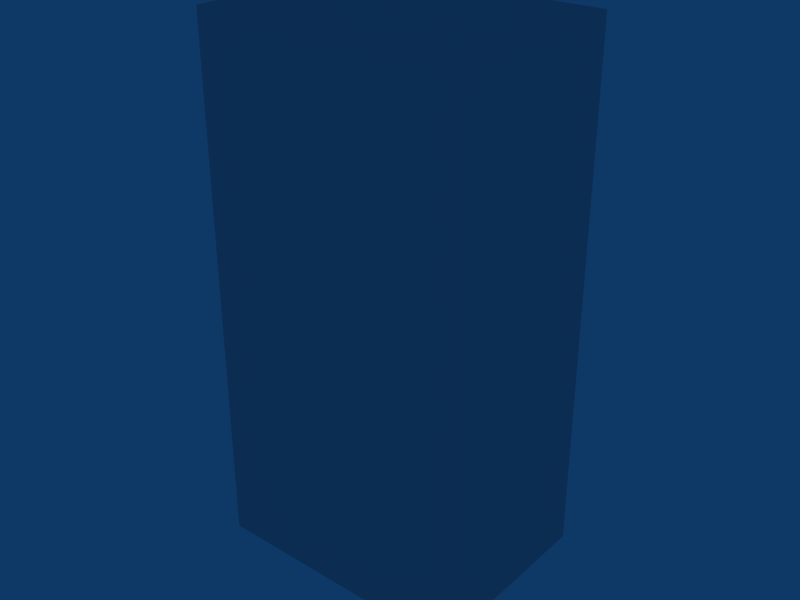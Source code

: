 # Source: bookcase.blend  (saved by Blender 2.49.2; exported with 4.5.12 LTS)
import bpy
from mathutils import Matrix  # noqa: F401  (used for matrix-valued properties, if any)

bpy.ops.wm.read_factory_settings(use_empty=True)
scene = bpy.context.scene
scene.name = 'Scene'

# ---- collections
col_collection_1 = bpy.data.collections.new('Collection 1'); scene.collection.children.link(col_collection_1)

# ---- materials (node trees are filled in below, after node groups)
mat_material = bpy.data.materials.new('Material')
mat_material.alpha_threshold = 0.0
mat_material.roughness = 0.5
mat_material.line_color = (0.0, 0.0, 0.0, 1.0)

# ---- material node trees

# ---- world
world_world = bpy.data.worlds.new('World'); scene.world = world_world
world_world.color = (0.05656, 0.2208, 0.4)
world_world.use_sun_shadow = False
world_world.sun_shadow_jitter_overblur = 0.0
world_world.cycles.sampling_method = 'MANUAL'
world_world.cycles.sample_map_resolution = 256

# ---- meshes
me_cube = bpy.data.meshes.new('Cube')
me_cube.from_pydata([(0.5, 0.375, -1.0), (0.5, -0.375, -1.0), (-0.5, -0.375, -1.0), (-0.5, 0.375, -1.0), (0.5, 0.375, 1.0), (0.5, -0.375, 1.0), (-0.5, -0.375, 1.0), (-0.5, 0.375, 1.0), (-0.4375, 0.375, 0.5312), (0.4375, 0.375, 0.5312), (-0.4375, 0.375, 0.9375), (0.4375, 0.375, 0.9375), (-0.4375, 0.375, 0.4688), (0.4375, 0.375, 0.4688), (-0.4375, 0.375, 0.03125), (0.4375, 0.375, 0.03125), (0.4375, 0.375, -0.4688), (-0.4375, 0.375, -0.4688), (-0.4375, 0.375, -0.03125), (0.4375, 0.375, -0.03125), (0.4375, 0.375, -0.5312), (-0.4375, 0.375, -0.5312), (-0.4375, 0.375, -0.9375), (0.4375, 0.375, -0.9375), (-0.4375, -0.3125, -0.9375), (0.4375, -0.3125, -0.9375), (0.4375, -0.3125, -0.5312), (-0.4375, -0.3125, -0.5312), (0.4375, -0.3125, -0.03125), (-0.4375, -0.3125, -0.03125), (0.4375, -0.3125, -0.4688), (-0.4375, -0.3125, -0.4688), (0.4375, -0.3125, 0.03125), (-0.4375, -0.3125, 0.03125), (0.4375, -0.3125, 0.4687), (-0.4375, -0.3125, 0.4687), (-0.4375, -0.3125, 0.9375), (0.4375, -0.3125, 0.9375), (0.4375, -0.3125, 0.5312), (-0.4375, -0.3125, 0.5312), (0.5, 0.375, 0.5), (0.5, 0.375, -0.5), (0.5, 0.375, 0.0), (0.5, -0.375, 1.0), (0.5, 0.375, 1.0), (0.5, -0.375, -1.0), (0.5, 0.375, -1.0), (-0.5, 0.375, 0.5), (-0.5, 0.375, -0.5), (-0.5, 0.375, 0.0), (-0.5, 0.375, 1.0), (-0.5, -0.375, 1.0), (-0.5, 0.375, -1.0), (-0.5, -0.375, -1.0), (0.4375, 0.375, -0.9375), (-0.4375, 0.375, -0.9375), (-0.4375, 0.375, -0.5312), (0.4375, 0.375, -0.5312), (0.4375, 0.375, -0.03125), (-0.4375, 0.375, -0.03125), (-0.4375, 0.375, -0.4688), (0.4375, 0.375, -0.4688), (0.4375, 0.375, 0.03125), (-0.4375, 0.375, 0.03125), (0.4375, 0.375, 0.4688), (-0.4375, 0.375, 0.4688), (0.4375, 0.375, 0.9375), (-0.4375, 0.375, 0.9375), (0.4375, 0.375, 0.5312), (-0.4375, 0.375, 0.5312), (-0.5, 0.375, 0.5), (-0.5, 0.375, -0.5), (0.5, 0.375, 0.5), (0.5, 0.375, -0.5), (-0.5, 0.375, 0.0), (0.5, 0.375, 0.0), (-0.5, 0.375, 1.0), (0.5, 0.375, 1.0), (-0.5, 0.375, -1.0), (0.5, 0.375, -1.0), (-0.5, -0.375, 1.0), (0.5, -0.375, 1.0), (-0.5, -0.375, -1.0), (0.5, -0.375, -1.0), (-0.4375, -0.3125, 0.5312), (0.4375, -0.3125, 0.5312), (0.4375, -0.3125, 0.9375), (-0.4375, -0.3125, 0.9375), (-0.4375, -0.3125, 0.4687), (0.4375, -0.3125, 0.4687), (-0.4375, -0.3125, 0.03125), (0.4375, -0.3125, 0.03125), (-0.4375, -0.3125, -0.4688), (0.4375, -0.3125, -0.4688), (-0.4375, -0.3125, -0.03125), (0.4375, -0.3125, -0.03125), (-0.4375, -0.3125, -0.5312), (0.4375, -0.3125, -0.5312), (0.4375, -0.3125, -0.9375), (-0.4375, -0.3125, -0.9375), (0.4375, 0.375, -0.9375), (-0.4375, 0.375, -0.9375), (-0.4375, 0.375, -0.5312), (0.4375, 0.375, -0.5312), (0.4375, 0.375, -0.03125), (-0.4375, 0.375, -0.03125), (-0.4375, 0.375, -0.4688), (0.4375, 0.375, -0.4688), (0.4375, 0.375, 0.03125), (-0.4375, 0.375, 0.03125), (0.4375, 0.375, 0.4688), (-0.4375, 0.375, 0.4688), (0.4375, 0.375, 0.9375), (-0.4375, 0.375, 0.9375), (0.4375, 0.375, 0.5312), (-0.4375, 0.375, 0.5312), (-0.4375, -0.3125, 0.5312), (0.4375, -0.3125, 0.5312), (0.4375, -0.3125, 0.9375), (-0.4375, -0.3125, 0.9375), (-0.4375, -0.3125, 0.4687), (0.4375, -0.3125, 0.4687), (-0.4375, -0.3125, 0.03125), (0.4375, -0.3125, 0.03125), (-0.4375, -0.3125, -0.4688), (0.4375, -0.3125, -0.4688), (-0.4375, -0.3125, -0.03125), (0.4375, -0.3125, -0.03125), (-0.4375, -0.3125, -0.5312), (0.4375, -0.3125, -0.5312), (0.4375, -0.3125, -0.9375), (-0.4375, -0.3125, -0.9375)], [], [(0, 1, 2, 3), (4, 7, 6, 5), (23, 22, 24, 25), (21, 20, 26, 27), (18, 19, 28, 29), (16, 17, 31, 30), (15, 14, 33, 32), (12, 13, 34, 35), (10, 11, 37, 36), (9, 8, 39, 38), (40, 44, 43), (42, 40, 43), (41, 42, 45), (46, 41, 45), (42, 43, 45), (48, 52, 53), (49, 48, 53), (47, 49, 51), (50, 47, 51), (49, 53, 51), (69, 65, 70), (69, 68, 65), (60, 56, 71), (60, 61, 56), (65, 68, 64), (56, 61, 57), (57, 61, 73), (64, 68, 72), (59, 63, 58), (59, 74, 63), (63, 62, 58), (58, 62, 75), (79, 78, 55, 54), (73, 79, 54, 57), (78, 71, 56, 55), (75, 73, 61, 58), (71, 74, 59, 60), (72, 75, 62, 64), (74, 70, 65, 63), (76, 77, 66, 67), (77, 72, 68, 66), (70, 76, 67, 69), (83, 81, 80, 82), (115, 113, 87, 84), (112, 114, 85, 86), (109, 111, 88, 90), (110, 108, 91, 89), (106, 105, 94, 92), (104, 107, 93, 95), (101, 102, 96, 99), (103, 100, 98, 97), (118, 117, 116, 119), (121, 123, 122, 120), (127, 125, 124, 126), (129, 130, 131, 128)])
me_cube.polygons.foreach_set('use_smooth', [True] * 55)
_uv = me_cube.uv_layers.new(name='UVTex')
_uv.uv.foreach_set('vector', [0.3569, 0.5423, 0.3569, 0.5492, 0.3477, 0.5492, 0.3477, 0.5423, 0.3477, 0.5492, 0.3385, 0.5492, 0.3385, 0.5423, 0.3477, 0.5423, 0.3649, 0.5492, 0.3569, 0.5492, 0.3569, 0.5429, 0.3649, 0.5429, 0.3666, 0.5342, 0.3666, 0.5423, 0.3603, 0.5423, 0.3603, 0.5342, 0.3477, 0.5492, 0.3477, 0.5572, 0.3414, 0.5572, 0.3414, 0.5492, 0.362, 0.5618, 0.354, 0.5618, 0.354, 0.5555, 0.362, 0.5555, 0.3374, 0.5486, 0.3294, 0.5486, 0.3294, 0.5423, 0.3374, 0.5423, 0.3357, 0.5486, 0.3357, 0.5566, 0.3294, 0.5566, 0.3294, 0.5486, 0.354, 0.5492, 0.354, 0.5572, 0.3477, 0.5572, 0.3477, 0.5492, 0.362, 0.5555, 0.354, 0.5555, 0.354, 0.5492, 0.362, 0.5492, 0.3603, 0.5377, 0.3603, 0.5423, 0.3534, 0.5423, 0.3603, 0.5331, 0.3603, 0.5377, 0.3534, 0.5423, 0.3603, 0.5285, 0.3603, 0.5331, 0.3534, 0.5239, 0.3603, 0.5239, 0.3603, 0.5285, 0.3534, 0.5239, 0.3603, 0.5331, 0.3534, 0.5423, 0.3534, 0.5239, 0.3465, 0.5285, 0.3465, 0.5239, 0.3534, 0.5239, 0.3465, 0.5331, 0.3465, 0.5285, 0.3534, 0.5239, 0.3465, 0.5377, 0.3465, 0.5331, 0.3534, 0.5423, 0.3465, 0.5423, 0.3465, 0.5377, 0.3534, 0.5423, 0.3465, 0.5331, 0.3534, 0.5239, 0.3534, 0.5423, 0.3456, 0.538, 0.3456, 0.5374, 0.3462, 0.5377, 0.3456, 0.538, 0.3392, 0.5379, 0.3456, 0.5374, 0.3458, 0.529, 0.3458, 0.5284, 0.3464, 0.5287, 0.3458, 0.529, 0.3393, 0.5289, 0.3458, 0.5284, 0.3456, 0.5374, 0.3392, 0.5379, 0.3392, 0.5372, 0.3458, 0.5284, 0.3393, 0.5289, 0.3394, 0.5282, 0.3394, 0.5282, 0.3393, 0.5289, 0.3387, 0.5286, 0.3392, 0.5372, 0.3392, 0.5379, 0.3386, 0.5376, 0.3456, 0.5328, 0.3456, 0.5335, 0.3392, 0.5328, 0.3456, 0.5328, 0.3462, 0.5332, 0.3456, 0.5335, 0.3456, 0.5335, 0.3391, 0.5334, 0.3392, 0.5328, 0.3392, 0.5328, 0.3391, 0.5334, 0.3385, 0.5331, 0.339, 0.5239, 0.3465, 0.524, 0.3459, 0.5247, 0.3396, 0.5247, 0.3387, 0.5286, 0.339, 0.5239, 0.3396, 0.5247, 0.3394, 0.5282, 0.3465, 0.524, 0.3464, 0.5287, 0.3458, 0.5284, 0.3459, 0.5247, 0.3385, 0.5331, 0.3387, 0.5286, 0.3393, 0.5289, 0.3392, 0.5328, 0.3464, 0.5287, 0.3462, 0.5332, 0.3456, 0.5328, 0.3458, 0.529, 0.3386, 0.5376, 0.3385, 0.5331, 0.3391, 0.5334, 0.3392, 0.5372, 0.3462, 0.5332, 0.3462, 0.5377, 0.3456, 0.5374, 0.3456, 0.5335, 0.3462, 0.5423, 0.3387, 0.5423, 0.3393, 0.5416, 0.3456, 0.5416, 0.3387, 0.5423, 0.3386, 0.5376, 0.3392, 0.5379, 0.3393, 0.5416, 0.3462, 0.5377, 0.3462, 0.5423, 0.3456, 0.5416, 0.3456, 0.538, 0.3385, 0.5239, 0.3385, 0.5423, 0.3294, 0.5423, 0.3294, 0.5239, 0.346, 0.5609, 0.346, 0.5646, 0.3397, 0.5646, 0.3397, 0.5609, 0.3523, 0.5609, 0.3523, 0.5646, 0.346, 0.5646, 0.346, 0.5609, 0.3666, 0.5302, 0.3666, 0.5342, 0.3603, 0.5342, 0.3603, 0.5302, 0.362, 0.5555, 0.366, 0.5555, 0.366, 0.5618, 0.362, 0.5618, 0.3666, 0.5239, 0.3666, 0.5279, 0.3603, 0.5279, 0.3603, 0.5239, 0.362, 0.5492, 0.366, 0.5492, 0.366, 0.5555, 0.362, 0.5555, 0.3374, 0.5606, 0.3374, 0.5643, 0.3311, 0.5643, 0.3311, 0.5606, 0.3649, 0.5429, 0.3686, 0.5429, 0.3686, 0.5492, 0.3649, 0.5492, 0.354, 0.5572, 0.354, 0.5609, 0.346, 0.5609, 0.346, 0.5572, 0.3374, 0.5492, 0.3414, 0.5492, 0.3414, 0.5572, 0.3374, 0.5572, 0.3374, 0.5566, 0.3374, 0.5606, 0.3294, 0.5606, 0.3294, 0.5566, 0.3454, 0.5572, 0.3454, 0.5609, 0.3374, 0.5609, 0.3374, 0.5572])
me_cube.materials.append(mat_material)
me_cube.use_remesh_preserve_volume = False
me_cube.use_remesh_preserve_attributes = False
me_cube.use_mirror_vertex_groups = False
me_cube.update()

# ---- objects
ob_cube = bpy.data.objects.new('Cube', me_cube)

# ---- transforms, parenting, visibility, modifiers, constraints
ob_cube.location = (0.0, 0.0, 0.0)
ob_cube.lock_rotations_4d = False
ob_cube.empty_display_type = 'ARROWS'
ob_cube.lineart.crease_threshold = 0.0

# ---- collection membership
col_collection_1.objects.link(ob_cube)

# ---- scene / render settings (as saved in the file)
scene.frame_start = 1; scene.frame_end = 250; scene.frame_set(1)
scene.render.engine = 'BLENDER_EEVEE_NEXT'
scene.render.image_settings.file_format = 'JPEG'
scene.render.image_settings.color_mode = 'RGB'
scene.render.image_settings.compression = 90
scene.render.resolution_x = 800
scene.render.resolution_y = 600
scene.render.pixel_aspect_x = 100.0
scene.render.pixel_aspect_y = 100.0
scene.render.fps = 25
scene.render.dither_intensity = 0.0
scene.render.use_compositing = False
scene.render.use_sequencer = False
scene.render.bake_margin = 2
scene.render.bake_bias = 0.0
scene.render.use_stamp_time = False
scene.render.use_stamp_date = False
scene.render.use_stamp_frame = False
scene.render.use_stamp_camera = False
scene.render.use_stamp_scene = False
scene.render.use_stamp_filename = False
scene.render.use_stamp_render_time = False
scene.render.stamp_font_size = 0
scene.cycles.use_denoising = False
scene.cycles.samples = 10
scene.cycles.sampling_pattern = 'TABULATED_SOBOL'
scene.cycles.light_sampling_threshold = 0.0
scene.cycles.use_adaptive_sampling = False
scene.cycles.use_light_tree = False
scene.cycles.blur_glossy = 0.0
scene.cycles.volume_bounces = 1
scene.cycles.pixel_filter_type = 'GAUSSIAN'
scene.cycles.sample_clamp_indirect = 0.0
scene.view_settings.view_transform = 'Raw'
bpy.context.view_layer.update()

# ---- added for rendering (the .blend has no active camera): camera
cam_auto = bpy.data.cameras.new('AutoCamera')
cam_auto.lens = 50.0
cam_auto.sensor_width = 36.0
cam_auto.clip_end = 1000.0
ob_auto_camera = bpy.data.objects.new('AutoCamera', cam_auto)
scene.collection.objects.link(ob_auto_camera)
ob_auto_camera.location = (2.18214, -2.61857, 1.74571)
ob_auto_camera.rotation_euler = (1.09748, -7.21219e-08, 0.694738)
scene.camera = ob_auto_camera
bpy.context.view_layer.update()
